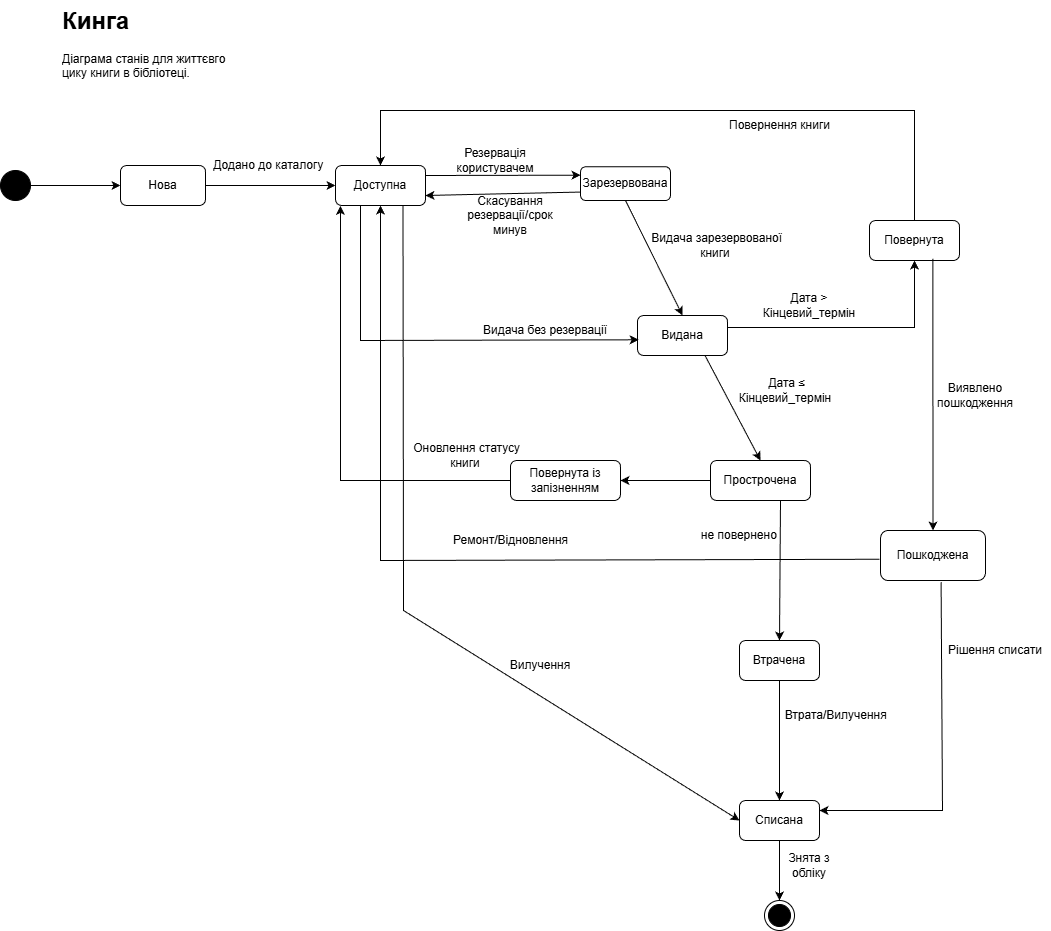

The diagram above was exported from draw.io. Its source (the exported page's mxGraphModel, read from the mxfile embedded in the PNG):
<mxGraphModel dx="786" dy="497" grid="1" gridSize="10" guides="1" tooltips="1" connect="1" arrows="1" fold="1" page="1" pageScale="1" pageWidth="1654" pageHeight="1169" math="0" shadow="0">
  <root>
    <mxCell id="0" />
    <mxCell id="1" parent="0" />
    <mxCell id="P3wqHRYwBAD9RZS0cSxP-1" parent="1" style="ellipse;whiteSpace=wrap;html=1;aspect=fixed;fillColor=#000000;" value="" vertex="1">
      <mxGeometry height="30" width="30" x="80" y="380" as="geometry" />
    </mxCell>
    <mxCell id="gshPU-U9VqmIYT9sJtDD-1" parent="1" style="rounded=1;whiteSpace=wrap;html=1;" value="Нова" vertex="1">
      <mxGeometry height="40" width="85" x="200" y="375" as="geometry" />
    </mxCell>
    <mxCell id="gshPU-U9VqmIYT9sJtDD-2" parent="1" style="rounded=1;whiteSpace=wrap;html=1;" value="Доступна" vertex="1">
      <mxGeometry height="40" width="90" x="415" y="375" as="geometry" />
    </mxCell>
    <mxCell id="gshPU-U9VqmIYT9sJtDD-3" parent="1" style="rounded=1;whiteSpace=wrap;html=1;" value="Зарезервована" vertex="1">
      <mxGeometry height="33.75" width="90" x="660" y="376.25" as="geometry" />
    </mxCell>
    <mxCell id="gshPU-U9VqmIYT9sJtDD-4" parent="1" style="rounded=1;whiteSpace=wrap;html=1;" value="Видана" vertex="1">
      <mxGeometry height="40" width="90" x="717" y="525" as="geometry" />
    </mxCell>
    <mxCell id="gshPU-U9VqmIYT9sJtDD-5" parent="1" style="rounded=1;whiteSpace=wrap;html=1;" value="Списана" vertex="1">
      <mxGeometry height="40" width="80" x="819" y="1010" as="geometry" />
    </mxCell>
    <mxCell id="gshPU-U9VqmIYT9sJtDD-30" parent="1" style="rounded=1;whiteSpace=wrap;html=1;" value="Пошкоджена" vertex="1">
      <mxGeometry height="50" width="105" x="960" y="740" as="geometry" />
    </mxCell>
    <mxCell id="gshPU-U9VqmIYT9sJtDD-33" edge="1" parent="1" source="gshPU-U9VqmIYT9sJtDD-30" style="endArrow=classic;html=1;rounded=0;exitX=0.577;exitY=1.032;exitDx=0;exitDy=0;entryX=1;entryY=0.25;entryDx=0;entryDy=0;exitPerimeter=0;" target="gshPU-U9VqmIYT9sJtDD-5" value="">
      <mxGeometry height="50" relative="1" width="50" as="geometry">
        <Array as="points">
          <mxPoint x="1022" y="1020" />
        </Array>
        <mxPoint x="1147.875" y="820.1500000000001" as="sourcePoint" />
        <mxPoint x="962" y="780" as="targetPoint" />
      </mxGeometry>
    </mxCell>
    <mxCell id="gshPU-U9VqmIYT9sJtDD-35" edge="1" parent="1" source="gshPU-U9VqmIYT9sJtDD-5" style="endArrow=classic;html=1;rounded=0;exitX=0.5;exitY=1;exitDx=0;exitDy=0;" target="gshPU-U9VqmIYT9sJtDD-36" value="">
      <mxGeometry height="50" relative="1" width="50" as="geometry">
        <mxPoint x="912" y="940" as="sourcePoint" />
        <mxPoint x="767" y="1150" as="targetPoint" />
      </mxGeometry>
    </mxCell>
    <mxCell id="gshPU-U9VqmIYT9sJtDD-36" parent="1" style="ellipse;html=1;shape=endState;fillColor=#000000;strokeColor=#000000;" value="" vertex="1">
      <mxGeometry height="30" width="30" x="844" y="1110" as="geometry" />
    </mxCell>
    <mxCell id="gshPU-U9VqmIYT9sJtDD-37" parent="1" style="text;html=1;align=center;verticalAlign=middle;whiteSpace=wrap;rounded=0;" value="Додано до каталогу&amp;nbsp;" vertex="1">
      <mxGeometry height="30" width="130" x="285" y="360" as="geometry" />
    </mxCell>
    <mxCell id="8fjSXBAnP9cplHIj8Dy2-1" parent="1" style="text;html=1;align=center;verticalAlign=middle;whiteSpace=wrap;rounded=0;" value="Резервація користувачем" vertex="1">
      <mxGeometry height="20" width="100" x="525" y="360" as="geometry" />
    </mxCell>
    <mxCell id="8fjSXBAnP9cplHIj8Dy2-3" edge="1" parent="1" source="P3wqHRYwBAD9RZS0cSxP-1" style="endArrow=classic;html=1;rounded=0;exitX=1;exitY=0.5;exitDx=0;exitDy=0;entryX=0;entryY=0.5;entryDx=0;entryDy=0;" target="gshPU-U9VqmIYT9sJtDD-1" value="">
      <mxGeometry height="50" relative="1" width="50" as="geometry">
        <mxPoint x="490" y="390" as="sourcePoint" />
        <mxPoint x="540" y="340" as="targetPoint" />
      </mxGeometry>
    </mxCell>
    <mxCell id="8fjSXBAnP9cplHIj8Dy2-4" edge="1" parent="1" source="gshPU-U9VqmIYT9sJtDD-1" style="endArrow=classic;html=1;rounded=0;exitX=1;exitY=0.5;exitDx=0;exitDy=0;entryX=0;entryY=0.5;entryDx=0;entryDy=0;" target="gshPU-U9VqmIYT9sJtDD-2" value="">
      <mxGeometry height="50" relative="1" width="50" as="geometry">
        <mxPoint x="520" y="390" as="sourcePoint" />
        <mxPoint x="570" y="340" as="targetPoint" />
      </mxGeometry>
    </mxCell>
    <mxCell id="8fjSXBAnP9cplHIj8Dy2-5" edge="1" parent="1" source="gshPU-U9VqmIYT9sJtDD-2" style="endArrow=classic;html=1;rounded=0;entryX=0;entryY=0.25;entryDx=0;entryDy=0;exitX=1;exitY=0.25;exitDx=0;exitDy=0;" target="gshPU-U9VqmIYT9sJtDD-3" value="">
      <mxGeometry height="50" relative="1" width="50" as="geometry">
        <mxPoint x="520" y="390" as="sourcePoint" />
        <mxPoint x="570" y="340" as="targetPoint" />
      </mxGeometry>
    </mxCell>
    <mxCell id="8fjSXBAnP9cplHIj8Dy2-6" edge="1" parent="1" source="gshPU-U9VqmIYT9sJtDD-3" style="endArrow=classic;html=1;rounded=0;entryX=1;entryY=0.75;entryDx=0;entryDy=0;exitX=0;exitY=0.75;exitDx=0;exitDy=0;" target="gshPU-U9VqmIYT9sJtDD-2" value="">
      <mxGeometry height="50" relative="1" width="50" as="geometry">
        <mxPoint x="550" y="430" as="sourcePoint" />
        <mxPoint x="600" y="380" as="targetPoint" />
      </mxGeometry>
    </mxCell>
    <mxCell id="8fjSXBAnP9cplHIj8Dy2-7" parent="1" style="text;html=1;align=center;verticalAlign=middle;whiteSpace=wrap;rounded=0;" value="Скасування резервації/срок минув" vertex="1">
      <mxGeometry height="30" width="120" x="530" y="410" as="geometry" />
    </mxCell>
    <mxCell id="8fjSXBAnP9cplHIj8Dy2-8" edge="1" parent="1" style="endArrow=classic;html=1;rounded=0;entryX=0.013;entryY=0.607;entryDx=0;entryDy=0;exitX=0.25;exitY=1;exitDx=0;exitDy=0;entryPerimeter=0;" target="gshPU-U9VqmIYT9sJtDD-4" value="">
      <mxGeometry height="50" relative="1" width="50" as="geometry">
        <Array as="points">
          <mxPoint x="440" y="550" />
        </Array>
        <mxPoint x="440" y="415" as="sourcePoint" />
        <mxPoint x="722.5" y="575" as="targetPoint" />
      </mxGeometry>
    </mxCell>
    <mxCell id="8fjSXBAnP9cplHIj8Dy2-9" edge="1" parent="1" source="gshPU-U9VqmIYT9sJtDD-3" style="endArrow=classic;html=1;rounded=0;entryX=0.5;entryY=0;entryDx=0;entryDy=0;exitX=0.5;exitY=1;exitDx=0;exitDy=0;" target="gshPU-U9VqmIYT9sJtDD-4" value="">
      <mxGeometry height="50" relative="1" width="50" as="geometry">
        <mxPoint x="710" y="530" as="sourcePoint" />
        <mxPoint x="760" y="480" as="targetPoint" />
      </mxGeometry>
    </mxCell>
    <mxCell id="8fjSXBAnP9cplHIj8Dy2-10" parent="1" style="text;html=1;align=center;verticalAlign=middle;whiteSpace=wrap;rounded=0;" value="&amp;nbsp;Видача зарезервованої книги" vertex="1">
      <mxGeometry height="30" width="150" x="720" y="440" as="geometry" />
    </mxCell>
    <mxCell id="8fjSXBAnP9cplHIj8Dy2-11" parent="1" style="text;html=1;align=center;verticalAlign=middle;whiteSpace=wrap;rounded=0;" value="Видача без резервації" vertex="1">
      <mxGeometry height="30" width="130" x="560" y="525" as="geometry" />
    </mxCell>
    <mxCell id="8fjSXBAnP9cplHIj8Dy2-13" parent="1" style="text;html=1;align=center;verticalAlign=middle;whiteSpace=wrap;rounded=0;" value="Повернення книги" vertex="1">
      <mxGeometry height="20" width="119" x="799.5" y="325" as="geometry" />
    </mxCell>
    <mxCell id="8fjSXBAnP9cplHIj8Dy2-20" edge="1" parent="1" source="gshPU-U9VqmIYT9sJtDD-9" style="endArrow=classic;html=1;rounded=0;entryX=0.5;entryY=0;entryDx=0;entryDy=0;exitX=0.5;exitY=0;exitDx=0;exitDy=0;" target="gshPU-U9VqmIYT9sJtDD-2" value="">
      <mxGeometry height="50" relative="1" width="50" as="geometry">
        <Array as="points">
          <mxPoint x="994" y="320" />
          <mxPoint x="970" y="320" />
          <mxPoint x="460" y="320" />
        </Array>
        <mxPoint x="1070" y="340" as="sourcePoint" />
        <mxPoint x="980" y="480" as="targetPoint" />
      </mxGeometry>
    </mxCell>
    <mxCell id="8fjSXBAnP9cplHIj8Dy2-22" parent="1" style="text;html=1;align=center;verticalAlign=middle;whiteSpace=wrap;rounded=0;" value="Виявлено пошкодження" vertex="1">
      <mxGeometry height="30" width="130" x="990" y="590" as="geometry" />
    </mxCell>
    <mxCell id="8fjSXBAnP9cplHIj8Dy2-23" edge="1" parent="1" source="gshPU-U9VqmIYT9sJtDD-30" style="endArrow=classic;html=1;rounded=0;exitX=-0.009;exitY=0.575;exitDx=0;exitDy=0;entryX=0.5;entryY=1;entryDx=0;entryDy=0;exitPerimeter=0;" target="gshPU-U9VqmIYT9sJtDD-2" value="">
      <mxGeometry height="50" relative="1" width="50" as="geometry">
        <Array as="points">
          <mxPoint x="460" y="770" />
        </Array>
        <mxPoint x="780" y="640" as="sourcePoint" />
        <mxPoint x="830" y="590" as="targetPoint" />
      </mxGeometry>
    </mxCell>
    <mxCell id="8fjSXBAnP9cplHIj8Dy2-24" parent="1" style="text;html=1;align=center;verticalAlign=middle;whiteSpace=wrap;rounded=0;" value="Ремонт/Відновлення" vertex="1">
      <mxGeometry height="20" width="155" x="512.5" y="740" as="geometry" />
    </mxCell>
    <mxCell id="8fjSXBAnP9cplHIj8Dy2-25" parent="1" style="text;html=1;align=center;verticalAlign=middle;whiteSpace=wrap;rounded=0;" value="Рішення списати" vertex="1">
      <mxGeometry height="20" width="110" x="1020" y="850" as="geometry" />
    </mxCell>
    <mxCell id="8fjSXBAnP9cplHIj8Dy2-27" parent="1" style="text;html=1;align=center;verticalAlign=middle;whiteSpace=wrap;rounded=0;" value="&amp;nbsp;Втрата/Вилучення" vertex="1">
      <mxGeometry height="30" width="110" x="859" y="910" as="geometry" />
    </mxCell>
    <mxCell id="8fjSXBAnP9cplHIj8Dy2-28" edge="1" parent="1" source="gshPU-U9VqmIYT9sJtDD-2" style="endArrow=classic;html=1;rounded=0;exitX=0.75;exitY=1;exitDx=0;exitDy=0;entryX=0;entryY=0.5;entryDx=0;entryDy=0;" target="gshPU-U9VqmIYT9sJtDD-5" value="">
      <mxGeometry height="50" relative="1" width="50" as="geometry">
        <Array as="points">
          <mxPoint x="483" y="820" />
        </Array>
        <mxPoint x="700" y="630" as="sourcePoint" />
        <mxPoint x="750" y="580" as="targetPoint" />
      </mxGeometry>
    </mxCell>
    <mxCell id="8fjSXBAnP9cplHIj8Dy2-29" parent="1" style="text;html=1;align=center;verticalAlign=middle;whiteSpace=wrap;rounded=0;" value="Вилучення" vertex="1">
      <mxGeometry height="30" width="60" x="590" y="860" as="geometry" />
    </mxCell>
    <mxCell id="9FI6XME1A4Jauate2bmv-1" parent="1" style="text;html=1;whiteSpace=wrap;overflow=hidden;rounded=0;" value="&lt;h1 style=&quot;margin-top: 0px;&quot;&gt;Кинга&lt;/h1&gt;&lt;p&gt;Діаграма станів для життєвго цику книги в бібліотеці.&lt;/p&gt;" vertex="1">
      <mxGeometry height="120" width="180" x="140" y="210" as="geometry" />
    </mxCell>
    <mxCell id="gshPU-U9VqmIYT9sJtDD-9" parent="1" style="rounded=1;whiteSpace=wrap;html=1;" value="Повернута" vertex="1">
      <mxGeometry height="40" width="90" x="949" y="430" as="geometry" />
    </mxCell>
    <mxCell id="gshPU-U9VqmIYT9sJtDD-7" parent="1" style="rounded=1;whiteSpace=wrap;html=1;" value="Прострочена" vertex="1">
      <mxGeometry height="40" width="100" x="790" y="670" as="geometry" />
    </mxCell>
    <mxCell id="8fjSXBAnP9cplHIj8Dy2-16" parent="1" style="text;html=1;align=center;verticalAlign=middle;whiteSpace=wrap;rounded=0;" value="Дата &amp;gt; Кінцевий_термін" vertex="1">
      <mxGeometry height="20" width="110" x="834" y="505" as="geometry" />
    </mxCell>
    <mxCell id="8fjSXBAnP9cplHIj8Dy2-18" parent="1" style="text;html=1;align=center;verticalAlign=middle;whiteSpace=wrap;rounded=0;" value="&amp;nbsp;Оновлення статусу книги" vertex="1">
      <mxGeometry height="30" width="130" x="480" y="650" as="geometry" />
    </mxCell>
    <mxCell id="8fjSXBAnP9cplHIj8Dy2-15" parent="1" style="text;html=1;align=center;verticalAlign=middle;whiteSpace=wrap;rounded=0;" value="&amp;nbsp;Дата ≤ Кінцевий_термін" vertex="1">
      <mxGeometry height="20" width="130" x="799.5" y="590" as="geometry" />
    </mxCell>
    <mxCell id="5QlguhAGnW3_5KF93EuW-4" parent="1" style="rounded=1;whiteSpace=wrap;html=1;" value="Втрачена" vertex="1">
      <mxGeometry height="40" width="80" x="819" y="850" as="geometry" />
    </mxCell>
    <mxCell id="5QlguhAGnW3_5KF93EuW-7" edge="1" parent="1" source="gshPU-U9VqmIYT9sJtDD-7" style="endArrow=classic;html=1;rounded=0;exitX=0.75;exitY=1;exitDx=0;exitDy=0;entryX=0.5;entryY=0;entryDx=0;entryDy=0;" target="5QlguhAGnW3_5KF93EuW-4" value="">
      <mxGeometry height="50" relative="1" width="50" as="geometry">
        <Array as="points">
          <mxPoint x="865" y="710" />
          <mxPoint x="860" y="710" />
        </Array>
        <mxPoint x="1030" y="640" as="sourcePoint" />
        <mxPoint x="1080" y="590" as="targetPoint" />
      </mxGeometry>
    </mxCell>
    <mxCell id="5QlguhAGnW3_5KF93EuW-8" edge="1" parent="1" source="5QlguhAGnW3_5KF93EuW-4" style="endArrow=classic;html=1;rounded=0;exitX=0.5;exitY=1;exitDx=0;exitDy=0;entryX=0.5;entryY=0;entryDx=0;entryDy=0;" target="gshPU-U9VqmIYT9sJtDD-5" value="">
      <mxGeometry height="50" relative="1" width="50" as="geometry">
        <Array as="points">
          <mxPoint x="859" y="930" />
        </Array>
        <mxPoint x="1177" y="870" as="sourcePoint" />
        <mxPoint x="1197" y="900" as="targetPoint" />
      </mxGeometry>
    </mxCell>
    <mxCell id="5QlguhAGnW3_5KF93EuW-10" edge="1" parent="1" source="gshPU-U9VqmIYT9sJtDD-4" style="endArrow=classic;html=1;rounded=0;exitX=0.997;exitY=0.301;exitDx=0;exitDy=0;exitPerimeter=0;entryX=0.5;entryY=1;entryDx=0;entryDy=0;" target="gshPU-U9VqmIYT9sJtDD-9" value="">
      <mxGeometry height="50" relative="1" width="50" as="geometry">
        <Array as="points">
          <mxPoint x="994" y="537" />
        </Array>
        <mxPoint x="840" y="525" as="sourcePoint" />
        <mxPoint x="890" y="475" as="targetPoint" />
      </mxGeometry>
    </mxCell>
    <mxCell id="5QlguhAGnW3_5KF93EuW-11" edge="1" parent="1" source="gshPU-U9VqmIYT9sJtDD-9" style="endArrow=classic;html=1;rounded=0;exitX=0.704;exitY=0.956;exitDx=0;exitDy=0;entryX=0.5;entryY=0;entryDx=0;entryDy=0;exitPerimeter=0;" target="gshPU-U9VqmIYT9sJtDD-30" value="">
      <mxGeometry height="50" relative="1" width="50" as="geometry">
        <mxPoint x="910" y="800" as="sourcePoint" />
        <mxPoint x="960" y="750" as="targetPoint" />
      </mxGeometry>
    </mxCell>
    <mxCell id="5QlguhAGnW3_5KF93EuW-12" parent="1" style="rounded=1;whiteSpace=wrap;html=1;" value="Повернута із запізненням" vertex="1">
      <mxGeometry height="40" width="110" x="590" y="670" as="geometry" />
    </mxCell>
    <mxCell id="5QlguhAGnW3_5KF93EuW-13" edge="1" parent="1" source="gshPU-U9VqmIYT9sJtDD-7" style="endArrow=classic;html=1;rounded=0;exitX=0;exitY=0.5;exitDx=0;exitDy=0;entryX=1;entryY=0.5;entryDx=0;entryDy=0;" target="5QlguhAGnW3_5KF93EuW-12" value="">
      <mxGeometry height="50" relative="1" width="50" as="geometry">
        <mxPoint x="845" y="720" as="sourcePoint" />
        <mxPoint x="690" y="689.9999999999999" as="targetPoint" />
      </mxGeometry>
    </mxCell>
    <mxCell id="5QlguhAGnW3_5KF93EuW-15" edge="1" parent="1" source="5QlguhAGnW3_5KF93EuW-12" style="endArrow=classic;html=1;rounded=0;entryX=0.055;entryY=1.009;entryDx=0;entryDy=0;entryPerimeter=0;exitX=0;exitY=0.5;exitDx=0;exitDy=0;" target="gshPU-U9VqmIYT9sJtDD-2" value="">
      <mxGeometry height="50" relative="1" width="50" as="geometry">
        <Array as="points">
          <mxPoint x="420" y="690" />
        </Array>
        <mxPoint x="690" y="700" as="sourcePoint" />
        <mxPoint x="740" y="650" as="targetPoint" />
      </mxGeometry>
    </mxCell>
    <mxCell id="5QlguhAGnW3_5KF93EuW-16" parent="1" style="text;html=1;align=center;verticalAlign=middle;whiteSpace=wrap;rounded=0;" value="Знята з обліку" vertex="1">
      <mxGeometry height="30" width="60" x="859" y="1060" as="geometry" />
    </mxCell>
    <mxCell id="5QlguhAGnW3_5KF93EuW-17" edge="1" parent="1" source="gshPU-U9VqmIYT9sJtDD-4" style="endArrow=classic;html=1;rounded=0;exitX=0.75;exitY=1;exitDx=0;exitDy=0;entryX=0.5;entryY=0;entryDx=0;entryDy=0;" target="gshPU-U9VqmIYT9sJtDD-7" value="">
      <mxGeometry height="50" relative="1" width="50" as="geometry">
        <mxPoint x="900" y="720" as="sourcePoint" />
        <mxPoint x="950" y="670" as="targetPoint" />
      </mxGeometry>
    </mxCell>
    <mxCell id="5QlguhAGnW3_5KF93EuW-18" parent="1" style="text;html=1;align=center;verticalAlign=middle;whiteSpace=wrap;rounded=0;" value="не повернено&amp;nbsp;" vertex="1">
      <mxGeometry height="30" width="99" x="771" y="730" as="geometry" />
    </mxCell>
  </root>
</mxGraphModel>